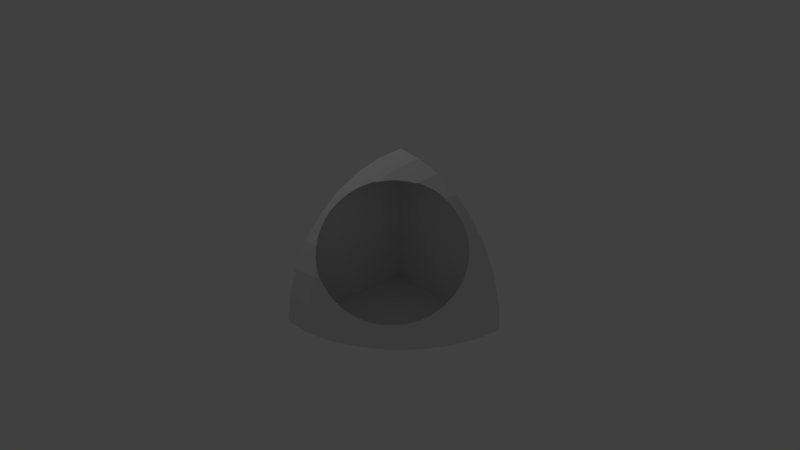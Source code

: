 # Source: wedge-0.11.blend  (saved by Blender 2.78.0; exported with 4.5.12 LTS)
import bpy
from mathutils import Matrix  # noqa: F401  (used for matrix-valued properties, if any)

bpy.ops.wm.read_factory_settings(use_empty=True)
scene = bpy.context.scene
scene.name = 'Scene'

# ---- collections
col_collection_1 = bpy.data.collections.new('Collection 1'); scene.collection.children.link(col_collection_1)

# ---- materials (node trees are filled in below, after node groups)
mat_material = bpy.data.materials.new('Material')
mat_material.alpha_threshold = 0.0
mat_material.use_transparent_shadow = False
mat_material.roughness = 0.5
mat_material.line_color = (0.0, 0.0, 0.0, 1.0)

# ---- material node trees

# ---- world
world_world = bpy.data.worlds.new('World'); scene.world = world_world
world_world.color = (0.05088, 0.05088, 0.05088)
world_world.use_sun_shadow = False
world_world.sun_shadow_jitter_overblur = 0.0
world_world.cycles.sampling_method = 'MANUAL'

# ---- cameras
cam_camera = bpy.data.cameras.new('Camera')
cam_camera.clip_end = 100.0
cam_camera.lens = 35.0
cam_camera.sensor_width = 32.0
cam_camera.sensor_height = 18.0
cam_camera.ortho_scale = 7.314
cam_camera.dof.focus_distance = 0.0
cam_camera.dof.aperture_fstop = 128.0

# ---- lights
light_lamp = bpy.data.lights.new('Lamp', 'POINT')
light_lamp.transmission_factor = 0.0
light_lamp.cutoff_distance = 30.0
light_lamp.energy = 100.0
light_lamp.shadow_buffer_clip_start = 1.001
light_lamp.shadow_soft_size = 0.1
light_lamp.shadow_maximum_resolution = 0.006
light_lamp.use_absolute_resolution = True

# ---- meshes
me_cube = bpy.data.meshes.new('Cube')
me_cube.from_pydata([(-0.004834, -0.001764, -0.003168), (-0.01058, 1.731, 3.545e-08), (-1.225, 1.225, 1.069e-08), (-1.225, 1.715e-07, 1.225), (-1.732, 2.676e-07, 5.345e-09), (-0.6628, 1.6, 3.356e-08), (-1.6, 0.6628, 7.642e-09), (-1.6, 2.441e-07, 0.6628), (-0.6628, 2.164e-08, 1.6), (-0.9627, 1.441, 2.602e-08), (-1.441, 0.9627, 7.874e-09), (-1.698, 2.621e-07, 0.3377), (-0.3377, -6.24e-08, 1.698), (-1.211, 1.211, 0.2655), (-0.3377, 1.698, 3.974e-08), (-1.698, 0.3377, 2.833e-09), (-1.441, 2.134e-07, 0.9628), (-0.9628, 9.999e-08, 1.441), (-0.6604, 0.3183, 1.568), (-0.3239, 0.6553, 1.569), (-0.3183, 1.568, 0.6604), (-0.6553, 1.569, 0.3239), (-1.568, 0.3183, 0.6604), (-1.569, 0.6553, 0.3239), (-1.664, 0.3337, 0.3368), (-1.417, 0.951, 0.3004), (-0.3337, 1.664, 0.3368), (-0.8568, 0.8532, 1.24), (-0.3368, 0.3337, 1.664), (-0.951, 1.417, 0.3004), (-1.224, -0.004602, 1.224), (-1.732, 2.68e-07, -0.005287), (-1.6, -0.004947, 0.6628), (-0.9626, -0.004469, 1.441), (-0.3377, -0.004312, 1.697), (-1.697, -0.005146, 0.3377), (-1.44, -0.004763, 0.9626), (-0.008478, -0.004291, 1.731), (-0.008456, -1.433e-07, 1.731), (-0.008618, 0.6626, 1.599), (-0.009078, 1.224, 1.224), (-0.009768, 1.599, 0.6628), (-0.01017, 1.697, 0.3377), (-0.0094, 1.44, 0.9626), (-0.008814, 0.9623, 1.44), (-0.008498, 0.3376, 1.697), (-1.225, 1.225, -0.004535), (-0.6627, 1.6, -0.004305), (-1.6, 0.6627, -0.00488), (-0.3377, 1.698, -0.004245), (-0.9626, 1.44, -0.004403), (-1.697, 0.3377, -0.00508), (-1.44, 0.9626, -0.004696), (-1.486, 0.3068, 0.8185), (-1.218, 0.1265, 1.218), (-1.53, 0.46, 0.6496), (-0.4265, 1.539, 0.6521), (-0.3248, 0.6346, 1.575), (-1.206, 1.206, 0.2959), (-0.3116, 0.6556, 1.57), (-1.52, 0.6383, 0.5055), (-1.406, 0.9447, 0.3477), (-0.6605, 0.3104, 1.569), (-0.1494, 0.9568, 1.429), (-0.6446, 0.319, 1.573), (-0.6391, 0.3193, 1.575), (-0.6407, 1.527, 0.479), (-0.9583, 0.155, 1.428), (-0.1957, 1.424, 0.9571), (-0.946, 1.408, 0.3379), (-1.422, 0.2187, 0.9564), (-0.1135, 1.219, 1.219), (-0.3171, 1.511, 0.766), (-0.3884, 1.533, 0.6852), (-1.013, 1.36, 0.3137), (-1.103, 1.291, 0.2961), (-1.194, 1.215, 0.294), (-1.47, 0.2755, 0.8561), (-1.427, 0.2224, 0.9464), (-1.271, 1.126, 0.2978), (-1.341, 1.036, 0.3155), (-1.404, 0.9469, 0.3467), (-0.4644, 1.541, 0.6082), (-0.5469, 1.537, 0.5378), (-0.1111, 1.238, 1.195), (-0.1217, 1.306, 1.11), (-0.1529, 1.372, 1.026), (-0.2503, 0.723, 1.541), (-0.1958, 0.8098, 1.501), (-0.1594, 0.9025, 1.456), (-1.154, 0.1157, 1.271), (-1.071, 0.1193, 1.339), (-0.9894, 0.1402, 1.404), (-0.3195, 0.641, 1.574), (-0.8998, 0.1665, 1.457), (-0.8075, 0.2025, 1.502), (-0.7218, 0.2555, 1.542), (-0.7276, 1.499, 0.4211), (-0.8216, 1.463, 0.3751), (-0.9212, 1.42, 0.3422), (-1.523, 0.4128, 0.6907), (-1.502, 0.34, 0.771), (-1.367, 0.1728, 1.031), (-1.301, 0.1404, 1.115), (-1.234, 0.1257, 1.198), (-1.527, 0.5759, 0.5454), (-1.531, 0.4917, 0.6151), (-1.448, 0.8487, 0.3802), (-1.484, 0.7547, 0.4264), (-1.513, 0.6652, 0.4833), (-0.2007, 1.433, 0.9406), (-0.2508, 1.476, 0.8492), (-0.1314, 0.9921, 1.402), (-0.1081, 1.074, 1.337), (-0.1031, 1.158, 1.268), (-0.5421, 0.3812, 1.586), (-0.4539, 0.4568, 1.59), (-0.379, 0.545, 1.586), (-0.9481, 1.412, 0.3219), (-0.33, 0.6547, 1.567), (-1.218, 0.1333, 1.218), (-0.1594, 0.9564, 1.428), (-0.4112, 1.543, 0.6533), (-1.208, 1.208, 0.2804), (-1.489, 0.3072, 0.8126), (-1.523, 0.6394, 0.4929), (-0.1123, 1.246, 1.185), (-1.409, 0.9466, 0.3336), (-1.104, 1.295, 0.2799), (-0.6423, 1.531, 0.4624), (-0.1254, 1.314, 1.1), (-1.532, 0.4498, 0.6503), (-0.6598, 0.3268, 1.566), (-0.3108, 1.514, 0.7642), (-0.9579, 0.1671, 1.427), (-1.374, 0.1787, 1.022), (-0.1922, 1.425, 0.9572), (-1.432, 0.2285, 0.936), (-0.1558, 1.38, 1.016), (-1.013, 1.365, 0.2983), (-1.195, 1.219, 0.2784), (-1.162, 0.1239, 1.263), (-1.079, 0.1276, 1.331), (-0.9974, 0.1484, 1.396), (-0.9095, 0.1765, 1.451), (-0.8171, 0.2127, 1.496), (-0.7312, 0.2658, 1.536), (-1.53, 0.5791, 0.5315), (-1.534, 0.4948, 0.6015), (-1.528, 0.4174, 0.6786), (-1.507, 0.3444, 0.7592), (-1.45, 0.8523, 0.3655), (-1.487, 0.7581, 0.4117), (-1.516, 0.6685, 0.469), (-0.3178, 1.518, 0.7534), (-0.3893, 1.539, 0.6724), (-0.2011, 1.439, 0.9285), (-0.2512, 1.482, 0.8368), (-0.2584, 0.7335, 1.535), (-0.2039, 0.8205, 1.495), (-0.1674, 0.9134, 1.45), (-0.7273, 1.504, 0.4059), (-0.8216, 1.468, 0.3598), (-0.9214, 1.424, 0.3267), (-1.308, 0.1467, 1.106), (-1.241, 0.1321, 1.189), (-0.1367, 1.001, 1.394), (-0.1134, 1.084, 1.328), (-0.1085, 1.168, 1.26), (-0.6489, 0.3314, 1.568), (-0.5513, 0.3917, 1.58), (-0.4628, 0.4673, 1.584), (-0.388, 0.5558, 1.58), (-1.475, 0.2803, 0.845), (-1.273, 1.13, 0.2823), (-1.343, 1.039, 0.3), (-1.407, 0.9506, 0.3316), (-0.463, 1.546, 0.5935), (-0.5457, 1.542, 0.5228), (-0.6395, 1.532, 0.4637)], [(121, 63), (72, 73), (73, 56), (68, 110), (110, 111), (134, 144), (144, 145), (145, 146), (158, 159), (159, 160), (160, 121), (121, 166), (166, 167), (167, 168)], [(29, 9, 2, 13, 128), (52, 10, 2, 46), (36, 30, 3, 16), (28, 65, 64, 62, 8, 12), (35, 32, 7, 11), (51, 15, 6, 48), (26, 14, 5, 21), (25, 127, 176, 175, 174, 123, 13), (24, 22, 131, 148, 147, 125, 23), (22, 124, 150, 149, 131), (7, 16, 70, 78, 137, 77, 173, 124, 22), (16, 3, 54, 104, 103, 102, 135, 70), (15, 24, 23, 6), (4, 11, 24, 15), (11, 7, 22, 24), (10, 25, 13, 2), (6, 23, 25, 10), (23, 125, 153, 152, 151, 127, 25), (20, 26, 21, 129, 179, 178, 177, 122), (41, 42, 26, 20), (42, 1, 14, 26), (40, 43, 136, 138, 86, 130, 85, 126, 84, 71), (43, 41, 20, 133, 157, 156, 136), (31, 4, 15, 51), (31, 35, 11, 4), (44, 63, 89, 88, 87, 59, 39), (40, 71, 114, 113, 112, 63, 44), (45, 28, 12, 38), (39, 59, 93, 57, 28, 45), (19, 119, 172, 171, 170, 169, 132, 18, 64, 65, 115, 116, 117, 57), (32, 36, 16, 7), (48, 6, 10, 52), (21, 5, 9, 29), (17, 3, 30, 33), (1, 49, 14), (14, 49, 47, 5), (5, 47, 50, 9), (9, 50, 46, 2), (12, 8, 17, 33, 34), (2, 10, 52, 6, 51, 4, 0, 1, 14, 5, 9), (0, 37, 45, 39, 44, 40, 43, 41, 42, 1), (34, 33, 30, 36, 32, 35, 31, 0, 37), (58, 76, 75, 74, 69, 118, 139, 128, 140, 123), (67, 92, 91, 90, 54, 3, 17), (57, 93, 59, 19), (62, 96, 95, 94, 67, 17, 8), (69, 99, 98, 97, 66, 129, 161, 162, 163, 118), (62, 64, 18), (57, 117, 116, 115, 65, 28), (86, 138, 136, 68), (123, 140, 128, 13), (128, 139, 118, 29), (134, 143, 142, 141, 120, 54, 90, 91, 92, 67), (125, 147, 148, 131, 55, 106, 105, 60), (131, 149, 150, 124, 53, 101, 100, 55), (127, 151, 152, 153, 125, 60, 109, 108, 107, 61), (122, 155, 154, 133, 20), (118, 163, 162, 161, 129, 21, 29), (120, 165, 164, 135, 102, 103, 104, 54), (124, 173, 77, 53), (123, 174, 175, 176, 127, 61, 81, 80, 79, 58), (122, 177, 178, 179, 129, 66, 83, 82, 56)])
me_cube.materials.append(mat_material)
me_cube.use_remesh_preserve_volume = False
me_cube.use_remesh_preserve_attributes = False
me_cube.use_mirror_vertex_groups = False
me_cube.update()

# ---- curves / text
cu_beziercircle_001 = bpy.data.curves.new('BezierCircle.001', 'CURVE')
cu_beziercircle_001.dimensions = '3D'
_sp = cu_beziercircle_001.splines.new('BEZIER'); _sp.bezier_points.add(3)
_sp.bezier_points.foreach_set('co', [-1.0, 0.0, 0.0, 0.0, 1.0, 0.0, 1.0, 0.0, 0.0, 0.0, -1.0, 0.0])
_sp.bezier_points.foreach_set('handle_left', [-1.0, -0.5521, 0.0, -0.5521, 1.0, 0.0, 1.0, 0.5521, 0.0, 0.5521, -1.0, 0.0])
_sp.bezier_points.foreach_set('handle_right', [-1.0, 0.5521, 0.0, 0.5521, 1.0, 0.0, 1.0, -0.5521, 0.0, -0.5521, -1.0, 0.0])
for _p, _l, _r in zip(_sp.bezier_points, ['AUTO', 'AUTO', 'AUTO', 'AUTO'], ['AUTO', 'AUTO', 'AUTO', 'AUTO']): _p.handle_left_type = _l; _p.handle_right_type = _r
_sp.order_u = 0
_sp.order_v = 0
_sp.use_cyclic_u = True
cu_beziercircle_001.use_path = True
cu_beziercircle_001.use_path_clamp = True
cu_beziercircle_001.bevel_resolution = 0
cu_beziercircle_001.fill_mode = 'HALF'
cu_beziercircle = bpy.data.curves.new('BezierCircle', 'CURVE')
cu_beziercircle.dimensions = '3D'
cu_beziercircle.use_path = True
cu_beziercircle.use_path_clamp = True
cu_beziercircle.bevel_resolution = 0
cu_beziercircle.fill_mode = 'HALF'

# ---- objects
ob_beziercircle_001 = bpy.data.objects.new('BezierCircle.001', cu_beziercircle_001)
ob_beziercircle = bpy.data.objects.new('BezierCircle', cu_beziercircle)
ob_cube = bpy.data.objects.new('Cube', me_cube)
ob_lamp = bpy.data.objects.new('Lamp', light_lamp)
ob_camera = bpy.data.objects.new('Camera', cam_camera)

# ---- transforms, parenting, visibility, modifiers, constraints
ob_beziercircle_001.location = (-0.92, 0.92, 1.0)
ob_beziercircle_001.rotation_euler = (2.356, 0.0, 0.7854)
ob_beziercircle_001.scale = (0.85, 0.85, 0.85)
ob_beziercircle_001.lineart.crease_threshold = 0.0
ob_beziercircle.location = (-0.9, 0.9, 1.0)
ob_beziercircle.rotation_euler = (2.356, 0.0, 0.7854)
ob_beziercircle.scale = (0.85, 0.85, 0.85)
ob_beziercircle.lineart.crease_threshold = 0.0
ob_cube.location = (0.0, 0.0, 0.0)
ob_cube.lock_rotations_4d = False
ob_cube.empty_display_type = 'ARROWS'
ob_cube.lineart.crease_threshold = 0.0
ob_lamp.location = (4.076, 1.005, 5.904)
ob_lamp.rotation_euler = (0.6503, 0.05522, 1.866)
ob_lamp.lock_rotations_4d = False
ob_lamp.empty_display_type = 'ARROWS'
ob_lamp.color = (0.0, 0.0, 0.0, 0.0)
ob_lamp.lineart.crease_threshold = 0.0
ob_camera.location = (-7.481, 6.508, 5.344)
ob_camera.rotation_euler = (1.134, 0.0, 3.997)
ob_camera.lock_rotations_4d = False
ob_camera.empty_display_type = 'ARROWS'
ob_camera.color = (0.0, 0.0, 0.0, 0.0)
ob_camera.display_type = 'WIRE'
ob_camera.lineart.crease_threshold = 0.0

# ---- collection membership
col_collection_1.objects.link(ob_beziercircle_001)
col_collection_1.objects.link(ob_beziercircle)
col_collection_1.objects.link(ob_cube)
col_collection_1.objects.link(ob_lamp)
col_collection_1.objects.link(ob_camera)

# ---- scene / render settings (as saved in the file)
scene.camera = ob_camera
scene.frame_start = 1; scene.frame_end = 250; scene.frame_set(36)
scene.render.engine = 'BLENDER_EEVEE_NEXT'
scene.render.resolution_percentage = 50
scene.render.dither_intensity = 0.0
scene.cycles.use_denoising = False
scene.cycles.samples = 128
scene.cycles.sampling_pattern = 'TABULATED_SOBOL'
scene.cycles.light_sampling_threshold = 0.0
scene.cycles.use_adaptive_sampling = False
scene.cycles.use_light_tree = False
scene.cycles.blur_glossy = 0.0
scene.cycles.sample_clamp_indirect = 0.0
scene.view_settings.view_transform = 'Standard'
bpy.context.view_layer.update()
